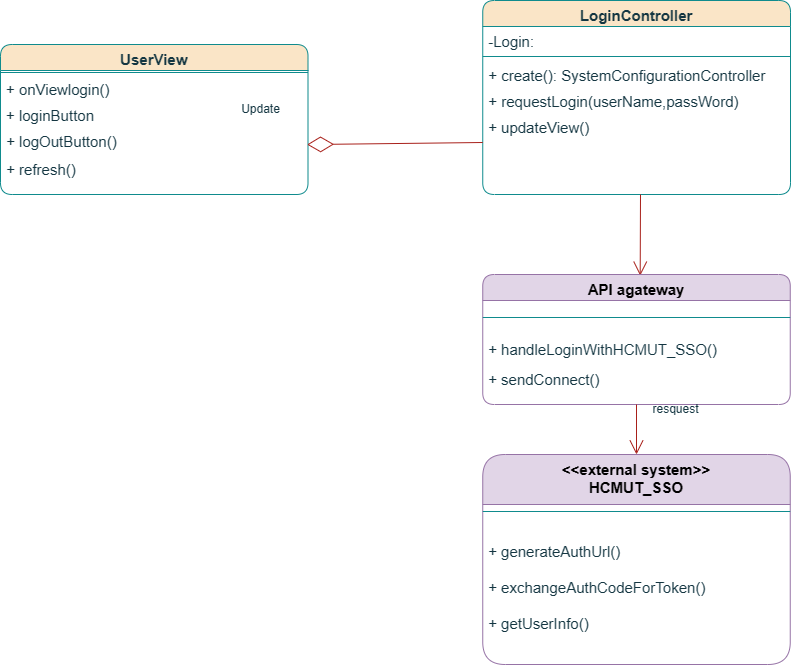

The diagram above was exported from draw.io. Its source (the exported page's mxGraphModel, read from the mxfile embedded in the PNG):
<mxGraphModel dx="2020" dy="1102" grid="1" gridSize="10" guides="1" tooltips="1" connect="1" arrows="1" fold="1" page="1" pageScale="1" pageWidth="827" pageHeight="1169" math="0" shadow="0">
  <root>
    <mxCell id="0" />
    <mxCell id="1" parent="0" />
    <mxCell id="m-qB5-3rkOYVhWV_qZzG-1" value="UserView" style="swimlane;fontStyle=1;align=center;verticalAlign=top;childLayout=stackLayout;horizontal=1;startSize=26;horizontalStack=0;resizeParent=1;resizeLast=0;collapsible=1;marginBottom=0;rounded=1;shadow=0;strokeWidth=1;fontSize=15;fillColor=#FAE5C7;strokeColor=#0F8B8D;labelBackgroundColor=none;fontColor=#143642;" parent="1" vertex="1">
      <mxGeometry x="60" y="60" width="307.5" height="150" as="geometry">
        <mxRectangle x="230" y="140" width="160" height="26" as="alternateBounds" />
      </mxGeometry>
    </mxCell>
    <mxCell id="m-qB5-3rkOYVhWV_qZzG-3" value="" style="line;html=1;strokeWidth=1;align=left;verticalAlign=middle;spacingTop=-1;spacingLeft=3;spacingRight=3;rotatable=0;labelPosition=right;points=[];portConstraint=eastwest;fontSize=15;rounded=1;labelBackgroundColor=none;fillColor=#FAE5C7;strokeColor=#0F8B8D;fontColor=#143642;" parent="m-qB5-3rkOYVhWV_qZzG-1" vertex="1">
      <mxGeometry y="26" width="307.5" height="4" as="geometry" />
    </mxCell>
    <mxCell id="m-qB5-3rkOYVhWV_qZzG-4" value="+ onViewlogin()" style="text;align=left;verticalAlign=top;spacingLeft=4;spacingRight=4;overflow=hidden;rotatable=0;points=[[0,0.5],[1,0.5]];portConstraint=eastwest;fontSize=15;rounded=1;labelBackgroundColor=none;fontColor=#143642;" parent="m-qB5-3rkOYVhWV_qZzG-1" vertex="1">
      <mxGeometry y="30" width="307.5" height="26" as="geometry" />
    </mxCell>
    <mxCell id="m-qB5-3rkOYVhWV_qZzG-5" value="+ loginButton" style="text;align=left;verticalAlign=top;spacingLeft=4;spacingRight=4;overflow=hidden;rotatable=0;points=[[0,0.5],[1,0.5]];portConstraint=eastwest;fontSize=15;rounded=1;labelBackgroundColor=none;fontColor=#143642;" parent="m-qB5-3rkOYVhWV_qZzG-1" vertex="1">
      <mxGeometry y="56" width="307.5" height="26" as="geometry" />
    </mxCell>
    <mxCell id="m-qB5-3rkOYVhWV_qZzG-6" value="&amp;nbsp;+ logOutButton()" style="text;whiteSpace=wrap;html=1;fontSize=15;rounded=1;labelBackgroundColor=none;fontColor=#143642;" parent="m-qB5-3rkOYVhWV_qZzG-1" vertex="1">
      <mxGeometry y="82" width="307.5" height="28" as="geometry" />
    </mxCell>
    <mxCell id="m-qB5-3rkOYVhWV_qZzG-60" value="&amp;nbsp;+ refresh()" style="text;whiteSpace=wrap;html=1;fontSize=15;rounded=1;labelBackgroundColor=none;fontColor=#143642;" parent="m-qB5-3rkOYVhWV_qZzG-1" vertex="1">
      <mxGeometry y="110" width="307.5" height="30" as="geometry" />
    </mxCell>
    <mxCell id="m-qB5-3rkOYVhWV_qZzG-9" value="LoginController" style="swimlane;fontStyle=1;align=center;verticalAlign=top;childLayout=stackLayout;horizontal=1;startSize=26;horizontalStack=0;resizeParent=1;resizeLast=0;collapsible=1;marginBottom=0;rounded=1;shadow=0;strokeWidth=1;fontSize=15;fillColor=#FAE5C7;strokeColor=#0F8B8D;labelBackgroundColor=none;fontColor=#143642;" parent="1" vertex="1">
      <mxGeometry x="542.25" y="16" width="307.75" height="194" as="geometry">
        <mxRectangle x="550" y="140" width="160" height="26" as="alternateBounds" />
      </mxGeometry>
    </mxCell>
    <mxCell id="m-qB5-3rkOYVhWV_qZzG-10" value="-Login:" style="text;align=left;verticalAlign=top;spacingLeft=4;spacingRight=4;overflow=hidden;rotatable=0;points=[[0,0.5],[1,0.5]];portConstraint=eastwest;fontSize=15;rounded=1;labelBackgroundColor=none;fontColor=#143642;" parent="m-qB5-3rkOYVhWV_qZzG-9" vertex="1">
      <mxGeometry y="26" width="307.75" height="26" as="geometry" />
    </mxCell>
    <mxCell id="m-qB5-3rkOYVhWV_qZzG-11" value="" style="line;html=1;strokeWidth=1;align=left;verticalAlign=middle;spacingTop=-1;spacingLeft=3;spacingRight=3;rotatable=0;labelPosition=right;points=[];portConstraint=eastwest;fontSize=15;rounded=1;labelBackgroundColor=none;fillColor=#FAE5C7;strokeColor=#0F8B8D;fontColor=#143642;" parent="m-qB5-3rkOYVhWV_qZzG-9" vertex="1">
      <mxGeometry y="52" width="307.75" height="8" as="geometry" />
    </mxCell>
    <mxCell id="m-qB5-3rkOYVhWV_qZzG-12" value="+ create(): SystemConfigurationController" style="text;align=left;verticalAlign=top;spacingLeft=4;spacingRight=4;overflow=hidden;rotatable=0;points=[[0,0.5],[1,0.5]];portConstraint=eastwest;fontSize=15;rounded=1;labelBackgroundColor=none;fontColor=#143642;" parent="m-qB5-3rkOYVhWV_qZzG-9" vertex="1">
      <mxGeometry y="60" width="307.75" height="26" as="geometry" />
    </mxCell>
    <mxCell id="m-qB5-3rkOYVhWV_qZzG-58" value="+ requestLogin(userName,passWord)" style="text;align=left;verticalAlign=top;spacingLeft=4;spacingRight=4;overflow=hidden;rotatable=0;points=[[0,0.5],[1,0.5]];portConstraint=eastwest;fontSize=15;rounded=1;labelBackgroundColor=none;fontColor=#143642;" parent="m-qB5-3rkOYVhWV_qZzG-9" vertex="1">
      <mxGeometry y="86" width="307.75" height="26" as="geometry" />
    </mxCell>
    <mxCell id="m-qB5-3rkOYVhWV_qZzG-57" value="&amp;nbsp;+ updateView()" style="text;whiteSpace=wrap;html=1;fontSize=15;rounded=1;labelBackgroundColor=none;fontColor=#143642;" parent="m-qB5-3rkOYVhWV_qZzG-9" vertex="1">
      <mxGeometry y="112" width="307.75" height="30" as="geometry" />
    </mxCell>
    <mxCell id="m-qB5-3rkOYVhWV_qZzG-55" value="" style="endArrow=open;endFill=1;endSize=12;html=1;rounded=1;entryX=0.512;entryY=0.009;entryDx=0;entryDy=0;labelBackgroundColor=none;strokeColor=#A8201A;fontColor=default;entryPerimeter=0;" parent="1" target="3p1JPzp3oQdbkik0_D0l-2" edge="1">
      <mxGeometry width="160" relative="1" as="geometry">
        <mxPoint x="700" y="210" as="sourcePoint" />
        <mxPoint x="756.4999999999995" y="360" as="targetPoint" />
        <Array as="points" />
      </mxGeometry>
    </mxCell>
    <mxCell id="m-qB5-3rkOYVhWV_qZzG-56" value="" style="endArrow=diamondThin;endFill=0;endSize=24;html=1;rounded=0;labelBackgroundColor=none;strokeColor=#A8201A;fontColor=default;entryX=0.997;entryY=0.645;entryDx=0;entryDy=0;entryPerimeter=0;exitX=0;exitY=1;exitDx=0;exitDy=0;" parent="1" source="m-qB5-3rkOYVhWV_qZzG-57" target="m-qB5-3rkOYVhWV_qZzG-6" edge="1">
      <mxGeometry width="160" relative="1" as="geometry">
        <mxPoint x="540" y="160" as="sourcePoint" />
        <mxPoint x="150" y="140" as="targetPoint" />
      </mxGeometry>
    </mxCell>
    <mxCell id="m-qB5-3rkOYVhWV_qZzG-86" value="Update" style="text;html=1;align=center;verticalAlign=middle;resizable=0;points=[];autosize=1;strokeColor=none;fillColor=none;fontColor=#143642;" parent="1" vertex="1">
      <mxGeometry x="290" y="110" width="60" height="30" as="geometry" />
    </mxCell>
    <mxCell id="VQCu5lLFXqyRljBEICa4-1" value="&lt;&lt;external system&gt;&gt;&#10;HCMUT_SSO" style="swimlane;fontStyle=1;align=center;verticalAlign=top;childLayout=stackLayout;horizontal=1;startSize=50;horizontalStack=0;resizeParent=1;resizeLast=0;collapsible=1;marginBottom=0;rounded=1;shadow=0;strokeWidth=1;fontSize=15;fillColor=#e1d5e7;strokeColor=#9673a6;labelBackgroundColor=none;" vertex="1" parent="1">
      <mxGeometry x="542.25" y="470" width="307.5" height="210" as="geometry">
        <mxRectangle x="230" y="140" width="160" height="26" as="alternateBounds" />
      </mxGeometry>
    </mxCell>
    <mxCell id="VQCu5lLFXqyRljBEICa4-2" value="" style="line;html=1;strokeWidth=1;align=left;verticalAlign=middle;spacingTop=-1;spacingLeft=3;spacingRight=3;rotatable=0;labelPosition=right;points=[];portConstraint=eastwest;fontSize=15;rounded=1;labelBackgroundColor=none;fillColor=#FAE5C7;strokeColor=#0F8B8D;fontColor=#143642;" vertex="1" parent="VQCu5lLFXqyRljBEICa4-1">
      <mxGeometry y="50" width="307.5" height="14" as="geometry" />
    </mxCell>
    <mxCell id="VQCu5lLFXqyRljBEICa4-7" value="&lt;br&gt;&amp;nbsp;+ generateAuthUrl()&lt;br&gt;&lt;br&gt;&amp;nbsp;+ exchangeAuthCodeForToken()&lt;br&gt;&lt;br&gt;&amp;nbsp;+ getUserInfo()" style="text;whiteSpace=wrap;html=1;fontSize=15;rounded=1;labelBackgroundColor=none;fontColor=#143642;" vertex="1" parent="VQCu5lLFXqyRljBEICa4-1">
      <mxGeometry y="64" width="307.5" height="146" as="geometry" />
    </mxCell>
    <mxCell id="3p1JPzp3oQdbkik0_D0l-2" value="API agateway" style="swimlane;fontStyle=1;align=center;verticalAlign=top;childLayout=stackLayout;horizontal=1;startSize=26;horizontalStack=0;resizeParent=1;resizeLast=0;collapsible=1;marginBottom=0;rounded=1;shadow=0;strokeWidth=1;fontSize=15;fillColor=#e1d5e7;strokeColor=#9673a6;labelBackgroundColor=none;" vertex="1" parent="1">
      <mxGeometry x="542.25" y="290" width="307.5" height="130" as="geometry">
        <mxRectangle x="230" y="140" width="160" height="26" as="alternateBounds" />
      </mxGeometry>
    </mxCell>
    <mxCell id="3p1JPzp3oQdbkik0_D0l-3" value="" style="line;html=1;strokeWidth=1;align=left;verticalAlign=middle;spacingTop=-1;spacingLeft=3;spacingRight=3;rotatable=0;labelPosition=right;points=[];portConstraint=eastwest;fontSize=15;rounded=1;labelBackgroundColor=none;fillColor=#FAE5C7;strokeColor=#0F8B8D;fontColor=#143642;" vertex="1" parent="3p1JPzp3oQdbkik0_D0l-2">
      <mxGeometry y="26" width="307.5" height="34" as="geometry" />
    </mxCell>
    <mxCell id="3p1JPzp3oQdbkik0_D0l-4" value="&amp;nbsp;+&amp;nbsp;handleLoginWithHCMUT_SSO()" style="text;whiteSpace=wrap;html=1;fontSize=15;rounded=1;labelBackgroundColor=none;fontColor=#143642;" vertex="1" parent="3p1JPzp3oQdbkik0_D0l-2">
      <mxGeometry y="60" width="307.5" height="30" as="geometry" />
    </mxCell>
    <mxCell id="3p1JPzp3oQdbkik0_D0l-11" value="&amp;nbsp;+ sendConnect()" style="text;whiteSpace=wrap;html=1;fontSize=15;rounded=1;labelBackgroundColor=none;fontColor=#143642;" vertex="1" parent="3p1JPzp3oQdbkik0_D0l-2">
      <mxGeometry y="90" width="307.5" height="30" as="geometry" />
    </mxCell>
    <mxCell id="3p1JPzp3oQdbkik0_D0l-8" value="" style="endArrow=open;endFill=1;endSize=12;html=1;rounded=1;entryX=0.5;entryY=0;entryDx=0;entryDy=0;labelBackgroundColor=none;strokeColor=#A8201A;fontColor=default;exitX=0.5;exitY=1;exitDx=0;exitDy=0;" edge="1" parent="1" source="3p1JPzp3oQdbkik0_D0l-2" target="VQCu5lLFXqyRljBEICa4-1">
      <mxGeometry width="160" relative="1" as="geometry">
        <mxPoint x="706" y="220" as="sourcePoint" />
        <mxPoint x="705" y="304" as="targetPoint" />
        <Array as="points" />
      </mxGeometry>
    </mxCell>
    <mxCell id="3p1JPzp3oQdbkik0_D0l-9" value="resquest" style="text;html=1;align=center;verticalAlign=middle;resizable=0;points=[];autosize=1;strokeColor=none;fillColor=none;fontColor=#143642;" vertex="1" parent="1">
      <mxGeometry x="700" y="410" width="70" height="30" as="geometry" />
    </mxCell>
  </root>
</mxGraphModel>